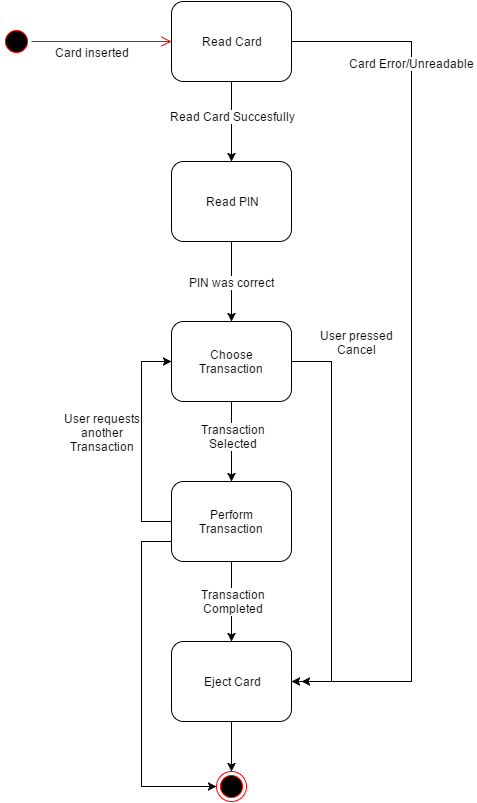

The diagram above was exported from draw.io. Its source (the exported page's mxGraphModel, read from the mxfile embedded in the PNG):
<mxGraphModel dx="1426" dy="755" grid="1" gridSize="10" guides="1" tooltips="1" connect="1" arrows="1" fold="1" page="1" pageScale="1" pageWidth="850" pageHeight="1100" math="0" shadow="0">
  <root>
    <mxCell id="0" />
    <mxCell id="1" parent="0" />
    <mxCell id="4aa0c27496f3d156-1" value="" style="ellipse;html=1;shape=startState;fillColor=#000000;strokeColor=#ff0000;" vertex="1" parent="1">
      <mxGeometry x="70" y="65" width="30" height="30" as="geometry" />
    </mxCell>
    <mxCell id="4aa0c27496f3d156-2" value="" style="edgeStyle=orthogonalEdgeStyle;html=1;verticalAlign=bottom;endArrow=open;endSize=8;strokeColor=#ff0000;" edge="1" parent="1" source="4aa0c27496f3d156-1" target="4aa0c27496f3d156-4">
      <mxGeometry relative="1" as="geometry">
        <mxPoint x="200" y="70" as="targetPoint" />
      </mxGeometry>
    </mxCell>
    <mxCell id="4aa0c27496f3d156-30" value="Card inserted" style="text;html=1;resizable=0;points=[];align=center;verticalAlign=middle;labelBackgroundColor=#ffffff;" vertex="1" connectable="0" parent="4aa0c27496f3d156-2">
      <mxGeometry x="-0.1429" y="-3" relative="1" as="geometry">
        <mxPoint y="7" as="offset" />
      </mxGeometry>
    </mxCell>
    <mxCell id="4aa0c27496f3d156-4" value="Read Card" style="shape=ext;rounded=1;html=1;whiteSpace=wrap;" vertex="1" parent="1">
      <mxGeometry x="240" y="40" width="120" height="80" as="geometry" />
    </mxCell>
    <mxCell id="4aa0c27496f3d156-5" value="Read PIN" style="shape=ext;rounded=1;html=1;whiteSpace=wrap;" vertex="1" parent="1">
      <mxGeometry x="240" y="200" width="120" height="80" as="geometry" />
    </mxCell>
    <mxCell id="4aa0c27496f3d156-6" value="Choose&lt;div&gt;Transaction&lt;/div&gt;" style="shape=ext;rounded=1;html=1;whiteSpace=wrap;" vertex="1" parent="1">
      <mxGeometry x="240" y="360" width="120" height="80" as="geometry" />
    </mxCell>
    <mxCell id="4aa0c27496f3d156-7" value="Perform&lt;div&gt;Transaction&lt;/div&gt;" style="shape=ext;rounded=1;html=1;whiteSpace=wrap;" vertex="1" parent="1">
      <mxGeometry x="240" y="520" width="120" height="80" as="geometry" />
    </mxCell>
    <mxCell id="4aa0c27496f3d156-8" value="Eject Card" style="shape=ext;rounded=1;html=1;whiteSpace=wrap;" vertex="1" parent="1">
      <mxGeometry x="240" y="680" width="120" height="80" as="geometry" />
    </mxCell>
    <mxCell id="4aa0c27496f3d156-9" value="" style="ellipse;html=1;shape=endState;fillColor=#000000;strokeColor=#ff0000;" vertex="1" parent="1">
      <mxGeometry x="285" y="810" width="30" height="30" as="geometry" />
    </mxCell>
    <mxCell id="4aa0c27496f3d156-10" value="" style="edgeStyle=orthogonalEdgeStyle;rounded=0;html=1;jettySize=auto;orthogonalLoop=1;" edge="1" parent="1" source="4aa0c27496f3d156-8" target="4aa0c27496f3d156-9">
      <mxGeometry relative="1" as="geometry" />
    </mxCell>
    <mxCell id="4aa0c27496f3d156-12" value="" style="edgeStyle=orthogonalEdgeStyle;rounded=0;html=1;jettySize=auto;orthogonalLoop=1;entryX=0;entryY=0.5;" edge="1" parent="1" source="4aa0c27496f3d156-7" target="4aa0c27496f3d156-9">
      <mxGeometry relative="1" as="geometry">
        <mxPoint x="270" y="820" as="targetPoint" />
        <Array as="points">
          <mxPoint x="210" y="580" />
          <mxPoint x="210" y="825" />
        </Array>
      </mxGeometry>
    </mxCell>
    <mxCell id="4aa0c27496f3d156-14" value="" style="edgeStyle=orthogonalEdgeStyle;rounded=0;html=1;jettySize=auto;orthogonalLoop=1;entryX=0;entryY=0.5;" edge="1" parent="1" source="4aa0c27496f3d156-7" target="4aa0c27496f3d156-6">
      <mxGeometry relative="1" as="geometry">
        <mxPoint x="160" y="560" as="targetPoint" />
        <Array as="points">
          <mxPoint x="210" y="560" />
          <mxPoint x="210" y="400" />
        </Array>
      </mxGeometry>
    </mxCell>
    <mxCell id="4aa0c27496f3d156-15" value="User requests&lt;div&gt;another&lt;div&gt;Transaction&lt;/div&gt;&lt;/div&gt;" style="text;html=1;resizable=0;points=[];align=center;verticalAlign=middle;labelBackgroundColor=#ffffff;" vertex="1" connectable="0" parent="4aa0c27496f3d156-14">
      <mxGeometry x="0.125" y="-3" relative="1" as="geometry">
        <mxPoint x="-43" y="4" as="offset" />
      </mxGeometry>
    </mxCell>
    <mxCell id="4aa0c27496f3d156-16" value="" style="edgeStyle=orthogonalEdgeStyle;rounded=0;html=1;jettySize=auto;orthogonalLoop=1;" edge="1" parent="1" source="4aa0c27496f3d156-4" target="4aa0c27496f3d156-5">
      <mxGeometry relative="1" as="geometry" />
    </mxCell>
    <mxCell id="4aa0c27496f3d156-23" value="Read Card Succesfully" style="text;html=1;resizable=0;points=[];align=center;verticalAlign=middle;labelBackgroundColor=#ffffff;" vertex="1" connectable="0" parent="4aa0c27496f3d156-16">
      <mxGeometry x="-0.15" y="1" relative="1" as="geometry">
        <mxPoint as="offset" />
      </mxGeometry>
    </mxCell>
    <mxCell id="4aa0c27496f3d156-17" value="" style="edgeStyle=orthogonalEdgeStyle;rounded=0;html=1;jettySize=auto;orthogonalLoop=1;" edge="1" parent="1" source="4aa0c27496f3d156-5" target="4aa0c27496f3d156-6">
      <mxGeometry relative="1" as="geometry" />
    </mxCell>
    <mxCell id="4aa0c27496f3d156-24" value="PIN was correct" style="text;html=1;resizable=0;points=[];align=center;verticalAlign=middle;labelBackgroundColor=#ffffff;" vertex="1" connectable="0" parent="4aa0c27496f3d156-17">
      <mxGeometry relative="1" as="geometry">
        <mxPoint as="offset" />
      </mxGeometry>
    </mxCell>
    <mxCell id="4aa0c27496f3d156-18" value="" style="edgeStyle=orthogonalEdgeStyle;rounded=0;html=1;jettySize=auto;orthogonalLoop=1;" edge="1" parent="1" source="4aa0c27496f3d156-6" target="4aa0c27496f3d156-7">
      <mxGeometry relative="1" as="geometry" />
    </mxCell>
    <mxCell id="4aa0c27496f3d156-28" value="Transaction&lt;div&gt;Selected&lt;/div&gt;" style="text;html=1;resizable=0;points=[];align=center;verticalAlign=middle;labelBackgroundColor=#ffffff;" vertex="1" connectable="0" parent="4aa0c27496f3d156-18">
      <mxGeometry x="-0.15" y="1" relative="1" as="geometry">
        <mxPoint as="offset" />
      </mxGeometry>
    </mxCell>
    <mxCell id="4aa0c27496f3d156-19" value="" style="edgeStyle=orthogonalEdgeStyle;rounded=0;html=1;jettySize=auto;orthogonalLoop=1;" edge="1" parent="1" source="4aa0c27496f3d156-7" target="4aa0c27496f3d156-8">
      <mxGeometry relative="1" as="geometry" />
    </mxCell>
    <mxCell id="4aa0c27496f3d156-29" value="Transaction&lt;div&gt;Completed&lt;/div&gt;" style="text;html=1;resizable=0;points=[];align=center;verticalAlign=middle;labelBackgroundColor=#ffffff;" vertex="1" connectable="0" parent="4aa0c27496f3d156-19">
      <mxGeometry x="-0.025" y="1" relative="1" as="geometry">
        <mxPoint as="offset" />
      </mxGeometry>
    </mxCell>
    <mxCell id="4aa0c27496f3d156-21" value="" style="edgeStyle=orthogonalEdgeStyle;rounded=0;html=1;jettySize=auto;orthogonalLoop=1;entryX=1;entryY=0.5;" edge="1" parent="1" source="4aa0c27496f3d156-6" target="4aa0c27496f3d156-8">
      <mxGeometry relative="1" as="geometry">
        <mxPoint x="440" y="730" as="targetPoint" />
        <Array as="points">
          <mxPoint x="400" y="400" />
          <mxPoint x="400" y="720" />
        </Array>
      </mxGeometry>
    </mxCell>
    <mxCell id="4aa0c27496f3d156-22" value="User pressed&lt;div&gt;Cancel&lt;/div&gt;" style="text;html=1;resizable=0;points=[];align=center;verticalAlign=middle;labelBackgroundColor=#ffffff;" vertex="1" connectable="0" parent="4aa0c27496f3d156-21">
      <mxGeometry x="-0.07" y="1" relative="1" as="geometry">
        <mxPoint x="24" y="-166" as="offset" />
      </mxGeometry>
    </mxCell>
    <mxCell id="4aa0c27496f3d156-26" value="" style="edgeStyle=orthogonalEdgeStyle;rounded=0;html=1;jettySize=auto;orthogonalLoop=1;" edge="1" parent="1" source="4aa0c27496f3d156-4">
      <mxGeometry relative="1" as="geometry">
        <mxPoint x="370" y="720" as="targetPoint" />
        <Array as="points">
          <mxPoint x="480" y="80" />
          <mxPoint x="480" y="720" />
        </Array>
      </mxGeometry>
    </mxCell>
    <mxCell id="4aa0c27496f3d156-27" value="Card Error/Unreadable" style="text;html=1;resizable=0;points=[];align=center;verticalAlign=middle;labelBackgroundColor=#ffffff;" vertex="1" connectable="0" parent="4aa0c27496f3d156-26">
      <mxGeometry x="-0.7079" y="-14" relative="1" as="geometry">
        <mxPoint x="14" y="14" as="offset" />
      </mxGeometry>
    </mxCell>
  </root>
</mxGraphModel>